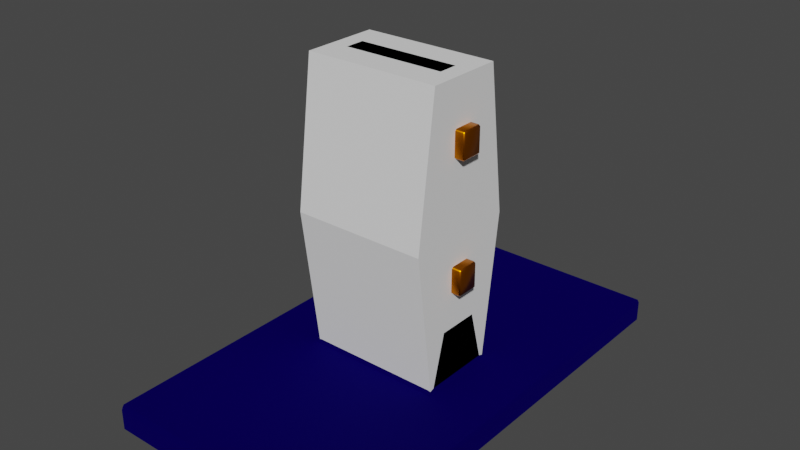 # Source: conduit.blend  (saved by Blender 3.3.6; exported with 4.5.12 LTS)
import bpy
from mathutils import Matrix  # noqa: F401  (used for matrix-valued properties, if any)

bpy.ops.wm.read_factory_settings(use_empty=True)
scene = bpy.context.scene
scene.name = 'Scene'

# ---- collections
col_collection = bpy.data.collections.new('Collection'); scene.collection.children.link(col_collection)

# ---- materials (node trees are filled in below, after node groups)
mat_conduitmetal1 = bpy.data.materials.new('ConduitMetal1')
mat_conduitmetal1.use_transparent_shadow = False
mat_conduitmetal2 = bpy.data.materials.new('ConduitMetal2')
mat_conduitmetal2.alpha_threshold = 0.0
mat_conduitmetal2.use_transparent_shadow = False
mat_conduitmetal2.roughness = 0.5
mat_conduitmetal2.line_color = (0.0, 0.0, 0.0, 1.0)
mat_conduitbase = bpy.data.materials.new('ConduitBase')
mat_conduitbase.use_transparent_shadow = False

# ---- material node trees
mat_conduitmetal1.use_nodes = True; mat_conduitmetal1.node_tree.nodes.clear()
_N = mat_conduitmetal1.node_tree.nodes; _L = mat_conduitmetal1.node_tree.links
n0 = _N.new('ShaderNodeBsdfPrincipled'); n0.name = 'Principled BSDF'; n0.location = (10, 300)
n0.distribution = 'GGX'
n0.subsurface_method = 'RANDOM_WALK_SKIN'
n0.inputs[0].default_value = (0.0, 0.02408, 0.4214, 1.0)
n0.inputs[1].default_value = 1.0
n0.inputs[2].default_value = 0.4449
n0.inputs[3].default_value = 1.45
n0.inputs[15].default_value = 1.0
n0.inputs[27].default_value = (0.0, 0.0, 0.0, 1.0)
n0.inputs[28].default_value = 1.0
n1 = _N.new('ShaderNodeOutputMaterial'); n1.name = 'Material Output'; n1.location = (300, 300)
_L.new(n0.outputs[0], n1.inputs[0])
n1.is_active_output = True
mat_conduitmetal2.use_nodes = True; mat_conduitmetal2.node_tree.nodes.clear()
_N = mat_conduitmetal2.node_tree.nodes; _L = mat_conduitmetal2.node_tree.links
n0 = _N.new('ShaderNodeOutputMaterial'); n0.name = 'Material Output'; n0.location = (300, 300)
n1 = _N.new('ShaderNodeBsdfPrincipled'); n1.name = 'Principled BSDF'; n1.location = (10, 300)
n1.distribution = 'GGX'
n1.subsurface_method = 'RANDOM_WALK_SKIN'
n1.inputs[0].default_value = (0.8, 0.2202, 0.0, 1.0)
n1.inputs[1].default_value = 1.0
n1.inputs[2].default_value = 0.3031
n1.inputs[3].default_value = 1.45
n1.inputs[27].default_value = (0.0, 0.0, 0.0, 1.0)
n1.inputs[28].default_value = 1.0
_L.new(n1.outputs[0], n0.inputs[0])
n0.is_active_output = True
mat_conduitbase.use_nodes = True; mat_conduitbase.node_tree.nodes.clear()
_N = mat_conduitbase.node_tree.nodes; _L = mat_conduitbase.node_tree.links
n0 = _N.new('ShaderNodeBsdfPrincipled'); n0.name = 'Principled BSDF'; n0.location = (10, 300)
n0.distribution = 'GGX'
n0.subsurface_method = 'RANDOM_WALK_SKIN'
n0.inputs[0].default_value = (0.004935, 0.0, 0.2, 1.0)
n0.inputs[1].default_value = 1.0
n0.inputs[2].default_value = 0.9646
n0.inputs[3].default_value = 1.45
n0.inputs[27].default_value = (0.0, 0.0, 0.0, 1.0)
n0.inputs[28].default_value = 1.0
n1 = _N.new('ShaderNodeOutputMaterial'); n1.name = 'Material Output'; n1.location = (300, 300)
_L.new(n0.outputs[0], n1.inputs[0])
n1.is_active_output = True

# ---- world
world_world = bpy.data.worlds.new('World'); scene.world = world_world
world_world.use_nodes = True; world_world.node_tree.nodes.clear()
_N = world_world.node_tree.nodes; _L = world_world.node_tree.links
n0 = _N.new('ShaderNodeOutputWorld'); n0.name = 'World Output'; n0.location = (300, 300)
n1 = _N.new('ShaderNodeBackground'); n1.name = 'Background'; n1.location = (10, 300)
n1.inputs[0].default_value = (0.05088, 0.05088, 0.05088, 1.0)
_L.new(n1.outputs[0], n0.inputs[0])
n0.is_active_output = True
world_world.color = (0.05088, 0.05088, 0.05088)
world_world.use_sun_shadow = False
world_world.sun_shadow_jitter_overblur = 0.0

# ---- meshes
me_cube = bpy.data.meshes.new('Cube')
me_cube.from_pydata([(1.62, 0.7351, 7.62), (1.62, 0.3551, 8.0), (2.0, 0.3551, 7.62), (1.62, 0.3551, -1.0), (1.62, 0.7351, -0.62), (2.0, 0.3551, -0.62), (2.0, -0.3551, 7.62), (1.62, -0.3551, 8.0), (1.62, -0.7351, 7.62), (2.0, -0.3551, -0.62), (1.62, -0.7351, -0.62), (1.62, -0.3551, -1.0), (-1.62, 0.7351, 7.62), (-2.0, 0.3551, 7.62), (-1.62, 0.3551, 8.0), (-2.0, 0.3551, -0.62), (-1.62, 0.7351, -0.62), (-1.62, 0.3551, -1.0), (-2.0, -0.3551, 7.62), (-1.62, -0.7351, 7.62), (-1.62, -0.3551, 8.0), (-1.62, -0.3551, -1.0), (-1.62, -0.7351, -0.62), (-2.0, -0.3551, -0.62), (-1.507, 0.5989, -0.4964), (1.507, 0.5989, -0.4964), (1.507, 0.5989, 7.496), (-1.507, -0.5989, -0.4964), (-1.507, -0.5989, 7.496), (1.507, -0.5989, 7.496), (1.507, -0.5989, -0.4964), (-1.507, 0.5989, 7.496), (2.0, 0.3551, 6.613), (2.0, 0.3551, 5.789), (2.0, 0.3551, 2.634), (2.0, 0.3551, 1.81), (1.62, 0.7351, 1.81), (1.62, 0.7351, 2.634), (1.62, 0.7351, 5.789), (1.62, 0.7351, 6.613), (-1.62, -0.7351, 1.81), (-1.62, -0.7351, 2.634), (-1.62, -0.7351, 5.789), (-1.62, -0.7351, 6.613), (-2.0, -0.3551, 6.613), (-2.0, -0.3551, 5.789), (-2.0, -0.3551, 2.634), (-2.0, -0.3551, 1.81), (1.62, -0.7351, 6.613), (1.62, -0.7351, 5.789), (1.62, -0.7351, 2.634), (1.62, -0.7351, 1.81), (2.0, -0.3551, 1.81), (2.0, -0.3551, 2.634), (2.0, -0.3551, 5.789), (2.0, -0.3551, 6.613), (-1.62, 0.7351, 6.613), (-1.62, 0.7351, 5.789), (-1.62, 0.7351, 2.634), (-1.62, 0.7351, 1.81), (-2.0, 0.3551, 1.81), (-2.0, 0.3551, 2.634), (-2.0, 0.3551, 5.789), (-2.0, 0.3551, 6.613), (1.507, 0.5989, 1.842), (1.507, 0.5989, 2.641), (1.507, 0.5989, 5.772), (1.507, 0.5989, 6.571), (-1.507, -0.5989, 1.842), (-1.507, -0.5989, 2.641), (-1.507, -0.5989, 5.772), (-1.507, -0.5989, 6.571), (1.507, -0.5989, 6.571), (1.507, -0.5989, 5.772), (1.507, -0.5989, 2.641), (1.507, -0.5989, 1.842), (-1.507, 0.5989, 6.571), (-1.507, 0.5989, 5.772), (-1.507, 0.5989, 2.641), (-1.507, 0.5989, 1.842), (2.4, 0.3551, 6.613), (2.4, 0.3551, 5.789), (2.4, 0.3551, 2.634), (2.4, 0.3551, 1.81), (-2.4, -0.3551, 6.613), (-2.4, -0.3551, 5.789), (-2.4, -0.3551, 2.634), (-2.4, -0.3551, 1.81), (2.4, -0.3551, 1.81), (2.4, -0.3551, 2.634), (2.4, -0.3551, 5.789), (2.4, -0.3551, 6.613), (-2.4, 0.3551, 1.81), (-2.4, 0.3551, 2.634), (-2.4, 0.3551, 5.789), (-2.4, 0.3551, 6.613)], [], [(17, 3, 11, 21), (44, 18, 13, 63), (36, 4, 25, 64), (1, 14, 20, 7), (32, 2, 6, 55), (0, 1, 2), (3, 4, 5), (6, 7, 8), (9, 10, 11), (12, 13, 14), (15, 16, 17), (18, 19, 20), (21, 22, 23), (17, 21, 23, 15), (3, 17, 16, 4), (35, 5, 4, 36), (43, 19, 18, 44), (51, 10, 9, 52), (59, 16, 15, 60), (7, 20, 19, 8), (1, 7, 6, 2), (21, 11, 10, 22), (20, 14, 13, 18), (14, 1, 0, 12), (11, 3, 5, 9), (8, 19, 28, 29), (72, 29, 28, 71), (76, 31, 26, 67), (4, 16, 24, 25), (12, 0, 26, 31), (56, 12, 31, 76), (48, 8, 29, 72), (22, 10, 30, 27), (40, 22, 27, 68), (19, 43, 71, 28), (43, 42, 70, 71), (42, 41, 69, 70), (41, 40, 68, 69), (10, 51, 75, 30), (51, 50, 74, 75), (50, 49, 73, 74), (49, 48, 72, 73), (16, 59, 79, 24), (59, 58, 78, 79), (58, 57, 77, 78), (57, 56, 76, 77), (24, 79, 64, 25), (79, 78, 65, 64), (78, 77, 66, 65), (77, 76, 67, 66), (30, 75, 68, 27), (75, 74, 69, 68), (74, 73, 70, 69), (73, 72, 71, 70), (12, 56, 63, 13), (56, 57, 62, 63), (57, 58, 61, 62), (58, 59, 60, 61), (8, 48, 55, 6), (48, 49, 54, 55), (49, 50, 53, 54), (50, 51, 52, 53), (22, 40, 47, 23), (40, 41, 46, 47), (41, 42, 45, 46), (42, 43, 44, 45), (2, 32, 39, 0), (32, 33, 38, 39), (33, 34, 37, 38), (34, 35, 36, 37), (5, 35, 52, 9), (54, 33, 81, 90), (34, 33, 54, 53), (46, 61, 93, 86), (0, 39, 67, 26), (39, 38, 66, 67), (38, 37, 65, 66), (37, 36, 64, 65), (23, 47, 60, 15), (34, 53, 89, 82), (46, 45, 62, 61), (60, 47, 87, 92), (83, 82, 89, 88), (81, 80, 91, 90), (87, 86, 93, 92), (85, 84, 95, 94), (62, 45, 85, 94), (45, 44, 84, 85), (32, 55, 91, 80), (44, 63, 95, 84), (53, 52, 88, 89), (61, 60, 92, 93), (47, 46, 86, 87), (55, 54, 90, 91), (33, 32, 80, 81), (63, 62, 94, 95), (52, 35, 83, 88), (35, 34, 82, 83)])
me_cube.polygons.foreach_set('use_smooth', [True] * 98)
me_cube.polygons.foreach_set('material_index', [0, 0, 1, 0, 0, 1, 1, 1, 1, 1, 1, 1, 1, 0, 1, 1, 1, 1, 1, 1, 0, 1, 0, 1, 0, 1, 1, 1, 1, 1, 1, 1, 1, 1, 1, 1, 1, 1, 1, 1, 1, 1, 1, 1, 1, 1, 1, 1, 1, 1, 1, 1, 1, 1, 1, 1, 1, 1, 1, 1, 1, 1, 1, 1, 1, 1, 1, 1, 1, 1, 0, 1, 0, 1, 1, 1, 1, 1, 0, 1, 0, 1, 1, 1, 1, 1, 1, 1, 1, 1, 1, 1, 1, 1, 1, 1, 1, 1])
_uv = me_cube.uv_layers.new(name='UVMap')
_uv.uv.foreach_set('vector', [0.1488, 0.5646, 0.3513, 0.5646, 0.3512, 0.6854, 0.1488, 0.6854, 0.5788, 0.06462, 0.6144, 0.06462, 0.6144, 0.1854, 0.5788, 0.1854, 0.4414, 0.4763, 0.3856, 0.4762, 0.3856, 0.4762, 0.4414, 0.4762, 0.6488, 0.5646, 0.8513, 0.5646, 0.8512, 0.6854, 0.6488, 0.6854, 0.5788, 0.5646, 0.6144, 0.5646, 0.6144, 0.6854, 0.5788, 0.6854, 0.6144, 0.4763, 0.625, 0.4762, 0.6144, 0.5, 0.3513, 0.5646, 0.3512, 0.5, 0.375, 0.5646, 0.6144, 0.75, 0.625, 0.7737, 0.6144, 0.7738, 0.375, 0.6854, 0.3512, 0.75, 0.3512, 0.6854, 0.6144, 0.25, 0.6144, 0.1854, 0.625, 0.1854, 0.125, 0.5646, 0.1488, 0.5, 0.1488, 0.5646, 0.6144, 0.06462, 0.6144, 0.0, 0.625, 0.06462, 0.1488, 0.6854, 0.1488, 0.75, 0.125, 0.6854, 0.1488, 0.5646, 0.1488, 0.6854, 0.125, 0.6854, 0.125, 0.5646, 0.3513, 0.5646, 0.1488, 0.5646, 0.1488, 0.5, 0.3512, 0.5, 0.4414, 0.5646, 0.3856, 0.5646, 0.3856, 0.4762, 0.4414, 0.4763, 0.5788, 0.0, 0.6144, 0.0, 0.6144, 0.06462, 0.5788, 0.06462, 0.4414, 0.7737, 0.3856, 0.7738, 0.3856, 0.6854, 0.4414, 0.6854, 0.4414, 0.2738, 0.3856, 0.2738, 0.3856, 0.1854, 0.4414, 0.1854, 0.625, 0.7737, 0.625, 0.9762, 0.6144, 0.9763, 0.6144, 0.7738, 0.6488, 0.5646, 0.6488, 0.6854, 0.6144, 0.6854, 0.6144, 0.5646, 0.1488, 0.6854, 0.3512, 0.6854, 0.3512, 0.75, 0.1488, 0.75, 0.625, 0.06462, 0.625, 0.1854, 0.6144, 0.1854, 0.6144, 0.06462, 0.625, 0.2738, 0.625, 0.4762, 0.6144, 0.4763, 0.6144, 0.2738, 0.3512, 0.6854, 0.3513, 0.5646, 0.3856, 0.5646, 0.3856, 0.6854, 0.6144, 0.7738, 0.6144, 0.9763, 0.6144, 0.9763, 0.6144, 0.7738, 0.5788, 0.7738, 0.6144, 0.7738, 0.6144, 0.9763, 0.5788, 0.9763, 0.5788, 0.2738, 0.6144, 0.2738, 0.6144, 0.4763, 0.5788, 0.4762, 0.3512, 0.5, 0.1488, 0.5, 0.1488, 0.5, 0.3512, 0.5, 0.6144, 0.2738, 0.6144, 0.4763, 0.6144, 0.4763, 0.6144, 0.2738, 0.5788, 0.2737, 0.6144, 0.2738, 0.6144, 0.2738, 0.5788, 0.2738, 0.5788, 0.7737, 0.6144, 0.7738, 0.6144, 0.7738, 0.5788, 0.7738, 0.1488, 0.75, 0.3512, 0.75, 0.3512, 0.75, 0.1488, 0.75, 0.4414, 0.0, 0.3856, 0.0, 0.3856, 0.0, 0.4414, 0.0, 0.6144, 0.0, 0.5788, 0.0, 0.5788, 0.0, 0.6144, 0.0, 0.5788, 0.0, 0.533, 0.0, 0.533, 0.0, 0.5788, 0.0, 0.533, 0.0, 0.4872, 0.0, 0.4872, 0.0, 0.533, 0.0, 0.4872, 0.0, 0.4414, 0.0, 0.4414, 0.0, 0.4872, 0.0, 0.3856, 0.7738, 0.4414, 0.7737, 0.4414, 0.7737, 0.3856, 0.7738, 0.4414, 0.7737, 0.4872, 0.7737, 0.4872, 0.7737, 0.4414, 0.7737, 0.4872, 0.7737, 0.533, 0.7737, 0.533, 0.7737, 0.4872, 0.7737, 0.533, 0.7737, 0.5788, 0.7737, 0.5788, 0.7738, 0.533, 0.7737, 0.3856, 0.2738, 0.4414, 0.2738, 0.4414, 0.2738, 0.3856, 0.2738, 0.4414, 0.2738, 0.4872, 0.2738, 0.4872, 0.2738, 0.4414, 0.2738, 0.4872, 0.2738, 0.533, 0.2738, 0.533, 0.2738, 0.4872, 0.2738, 0.533, 0.2738, 0.5788, 0.2737, 0.5788, 0.2738, 0.533, 0.2738, 0.3856, 0.2738, 0.4414, 0.2738, 0.4414, 0.4762, 0.3856, 0.4762, 0.4414, 0.2738, 0.4872, 0.2738, 0.4872, 0.4762, 0.4414, 0.4762, 0.4872, 0.2738, 0.533, 0.2738, 0.533, 0.4763, 0.4872, 0.4762, 0.533, 0.2738, 0.5788, 0.2738, 0.5788, 0.4762, 0.533, 0.4763, 0.3856, 0.7738, 0.4414, 0.7737, 0.4414, 0.9763, 0.3856, 0.9762, 0.4414, 0.7737, 0.4872, 0.7737, 0.4872, 0.9763, 0.4414, 0.9763, 0.4872, 0.7737, 0.533, 0.7737, 0.533, 0.9762, 0.4872, 0.9763, 0.533, 0.7737, 0.5788, 0.7738, 0.5788, 0.9763, 0.533, 0.9762, 0.6144, 0.2738, 0.5788, 0.2737, 0.5788, 0.1854, 0.6144, 0.1854, 0.5788, 0.2737, 0.533, 0.2738, 0.533, 0.1854, 0.5788, 0.1854, 0.533, 0.2738, 0.4872, 0.2738, 0.4872, 0.1854, 0.533, 0.1854, 0.4872, 0.2738, 0.4414, 0.2738, 0.4414, 0.1854, 0.4872, 0.1854, 0.6144, 0.7738, 0.5788, 0.7737, 0.5788, 0.6854, 0.6144, 0.6854, 0.5788, 0.7737, 0.533, 0.7737, 0.533, 0.6854, 0.5788, 0.6854, 0.533, 0.7737, 0.4872, 0.7737, 0.4872, 0.6854, 0.533, 0.6854, 0.4872, 0.7737, 0.4414, 0.7737, 0.4414, 0.6854, 0.4872, 0.6854, 0.3856, 0.0, 0.4414, 0.0, 0.4414, 0.06462, 0.3856, 0.06462, 0.4414, 0.0, 0.4872, 0.0, 0.4872, 0.06462, 0.4414, 0.06462, 0.4872, 0.0, 0.533, 0.0, 0.533, 0.06462, 0.4872, 0.06462, 0.533, 0.0, 0.5788, 0.0, 0.5788, 0.06462, 0.533, 0.06462, 0.6144, 0.5646, 0.5788, 0.5646, 0.5788, 0.4762, 0.6144, 0.4763, 0.5788, 0.5646, 0.533, 0.5646, 0.533, 0.4762, 0.5788, 0.4762, 0.533, 0.5646, 0.4872, 0.5646, 0.4872, 0.4763, 0.533, 0.4762, 0.4872, 0.5646, 0.4414, 0.5646, 0.4414, 0.4763, 0.4872, 0.4763, 0.3856, 0.5646, 0.4414, 0.5646, 0.4414, 0.6854, 0.3856, 0.6854, 0.533, 0.6854, 0.533, 0.5646, 0.533, 0.5646, 0.533, 0.6854, 0.4872, 0.5646, 0.533, 0.5646, 0.533, 0.6854, 0.4872, 0.6854, 0.4872, 0.06462, 0.4872, 0.1854, 0.4872, 0.1854, 0.4872, 0.06462, 0.6144, 0.4763, 0.5788, 0.4762, 0.5788, 0.4762, 0.6144, 0.4763, 0.5788, 0.4762, 0.533, 0.4762, 0.533, 0.4763, 0.5788, 0.4762, 0.533, 0.4762, 0.4872, 0.4763, 0.4872, 0.4762, 0.533, 0.4763, 0.4872, 0.4763, 0.4414, 0.4763, 0.4414, 0.4762, 0.4872, 0.4762, 0.3856, 0.06462, 0.4414, 0.06462, 0.4414, 0.1854, 0.3856, 0.1854, 0.4872, 0.5646, 0.4872, 0.6854, 0.4872, 0.6854, 0.4872, 0.5646, 0.4872, 0.06462, 0.533, 0.06462, 0.533, 0.1854, 0.4872, 0.1854, 0.4414, 0.1854, 0.4414, 0.06462, 0.4414, 0.06462, 0.4414, 0.1854, 0.4414, 0.5646, 0.4872, 0.5646, 0.4872, 0.6854, 0.4414, 0.6854, 0.533, 0.5646, 0.5788, 0.5646, 0.5788, 0.6854, 0.533, 0.6854, 0.4414, 0.06462, 0.4872, 0.06462, 0.4872, 0.1854, 0.4414, 0.1854, 0.533, 0.06462, 0.5788, 0.06462, 0.5788, 0.1854, 0.533, 0.1854, 0.533, 0.1854, 0.533, 0.06462, 0.533, 0.06462, 0.533, 0.1854, 0.533, 0.06462, 0.5788, 0.06462, 0.5788, 0.06462, 0.533, 0.06462, 0.5788, 0.5646, 0.5788, 0.6854, 0.5788, 0.6854, 0.5788, 0.5646, 0.5788, 0.06462, 0.5788, 0.1854, 0.5788, 0.1854, 0.5788, 0.06462, 0.4872, 0.6854, 0.4414, 0.6854, 0.4414, 0.6854, 0.4872, 0.6854, 0.4872, 0.1854, 0.4414, 0.1854, 0.4414, 0.1854, 0.4872, 0.1854, 0.4414, 0.06462, 0.4872, 0.06462, 0.4872, 0.06462, 0.4414, 0.06462, 0.5788, 0.6854, 0.533, 0.6854, 0.533, 0.6854, 0.5788, 0.6854, 0.533, 0.5646, 0.5788, 0.5646, 0.5788, 0.5646, 0.533, 0.5646, 0.5788, 0.1854, 0.533, 0.1854, 0.533, 0.1854, 0.5788, 0.1854, 0.4414, 0.6854, 0.4414, 0.5646, 0.4414, 0.5646, 0.4414, 0.6854, 0.4414, 0.5646, 0.4872, 0.5646, 0.4872, 0.5646, 0.4414, 0.5646])
me_cube.materials.append(mat_conduitmetal1)
me_cube.materials.append(mat_conduitmetal2)
me_cube.use_mirror_vertex_groups = False
me_cube.update()
me_cylinder = bpy.data.meshes.new('Cylinder')
me_cylinder.from_pydata([(0.0, 1.0, -1.0), (0.0, 1.0, 1.0), (0.1951, 0.9808, -1.0), (0.1951, 0.9808, 1.0), (0.3827, 0.9239, -1.0), (0.3827, 0.9239, 1.0), (0.5556, 0.8315, -1.0), (0.5556, 0.8315, 1.0), (0.7071, 0.7071, -1.0), (0.7071, 0.7071, 1.0), (0.8315, 0.5556, -1.0), (0.8315, 0.5556, 1.0), (0.9239, 0.3827, -1.0), (0.9239, 0.3827, 1.0), (0.9808, 0.1951, -1.0), (0.9808, 0.1951, 1.0), (1.0, 0.0, -1.0), (1.0, 0.0, 1.0), (0.9808, -0.1951, -1.0), (0.9808, -0.1951, 1.0), (0.9239, -0.3827, -1.0), (0.9239, -0.3827, 1.0), (0.8315, -0.5556, -1.0), (0.8315, -0.5556, 1.0), (0.7071, -0.7071, -1.0), (0.7071, -0.7071, 1.0), (0.5556, -0.8315, -1.0), (0.5556, -0.8315, 1.0), (0.3827, -0.9239, -1.0), (0.3827, -0.9239, 1.0), (0.1951, -0.9808, -1.0), (0.1951, -0.9808, 1.0), (0.0, -1.0, -1.0), (0.0, -1.0, 1.0), (-0.1951, -0.9808, -1.0), (-0.1951, -0.9808, 1.0), (-0.3827, -0.9239, -1.0), (-0.3827, -0.9239, 1.0), (-0.5556, -0.8315, -1.0), (-0.5556, -0.8315, 1.0), (-0.7071, -0.7071, -1.0), (-0.7071, -0.7071, 1.0), (-0.8315, -0.5556, -1.0), (-0.8315, -0.5556, 1.0), (-0.9239, -0.3827, -1.0), (-0.9239, -0.3827, 1.0), (-0.9808, -0.1951, -1.0), (-0.9808, -0.1951, 1.0), (-1.0, 0.0, -1.0), (-1.0, 0.0, 1.0), (-0.9808, 0.1951, -1.0), (-0.9808, 0.1951, 1.0), (-0.9239, 0.3827, -1.0), (-0.9239, 0.3827, 1.0), (-0.8315, 0.5556, -1.0), (-0.8315, 0.5556, 1.0), (-0.7071, 0.7071, -1.0), (-0.7071, 0.7071, 1.0), (-0.5556, 0.8315, -1.0), (-0.5556, 0.8315, 1.0), (-0.3827, 0.9239, -1.0), (-0.3827, 0.9239, 1.0), (-0.1951, 0.9808, -1.0), (-0.1951, 0.9808, 1.0)], [], [(0, 1, 3, 2), (2, 3, 5, 4), (4, 5, 7, 6), (6, 7, 9, 8), (8, 9, 11, 10), (10, 11, 13, 12), (12, 13, 15, 14), (14, 15, 17, 16), (16, 17, 19, 18), (18, 19, 21, 20), (20, 21, 23, 22), (22, 23, 25, 24), (24, 25, 27, 26), (26, 27, 29, 28), (28, 29, 31, 30), (30, 31, 33, 32), (32, 33, 35, 34), (34, 35, 37, 36), (36, 37, 39, 38), (38, 39, 41, 40), (40, 41, 43, 42), (42, 43, 45, 44), (44, 45, 47, 46), (46, 47, 49, 48), (48, 49, 51, 50), (50, 51, 53, 52), (52, 53, 55, 54), (54, 55, 57, 56), (56, 57, 59, 58), (58, 59, 61, 60), (3, 1, 63, 61, 59, 57, 55, 53, 51, 49, 47, 45, 43, 41, 39, 37, 35, 33, 31, 29, 27, 25, 23, 21, 19, 17, 15, 13, 11, 9, 7, 5), (60, 61, 63, 62), (62, 63, 1, 0), (0, 2, 4, 6, 8, 10, 12, 14, 16, 18, 20, 22, 24, 26, 28, 30, 32, 34, 36, 38, 40, 42, 44, 46, 48, 50, 52, 54, 56, 58, 60, 62)])
me_cylinder.polygons.foreach_set('use_smooth', [True] * 34)
_uv = me_cylinder.uv_layers.new(name='UVMap')
_uv.uv.foreach_set('vector', [1.0, 0.5, 1.0, 1.0, 0.9688, 1.0, 0.9688, 0.5, 0.9688, 0.5, 0.9688, 1.0, 0.9375, 1.0, 0.9375, 0.5, 0.9375, 0.5, 0.9375, 1.0, 0.9062, 1.0, 0.9062, 0.5, 0.9062, 0.5, 0.9062, 1.0, 0.875, 1.0, 0.875, 0.5, 0.875, 0.5, 0.875, 1.0, 0.8438, 1.0, 0.8438, 0.5, 0.8438, 0.5, 0.8438, 1.0, 0.8125, 1.0, 0.8125, 0.5, 0.8125, 0.5, 0.8125, 1.0, 0.7812, 1.0, 0.7812, 0.5, 0.7812, 0.5, 0.7812, 1.0, 0.75, 1.0, 0.75, 0.5, 0.75, 0.5, 0.75, 1.0, 0.7188, 1.0, 0.7188, 0.5, 0.7188, 0.5, 0.7188, 1.0, 0.6875, 1.0, 0.6875, 0.5, 0.6875, 0.5, 0.6875, 1.0, 0.6562, 1.0, 0.6562, 0.5, 0.6562, 0.5, 0.6562, 1.0, 0.625, 1.0, 0.625, 0.5, 0.625, 0.5, 0.625, 1.0, 0.5938, 1.0, 0.5938, 0.5, 0.5938, 0.5, 0.5938, 1.0, 0.5625, 1.0, 0.5625, 0.5, 0.5625, 0.5, 0.5625, 1.0, 0.5312, 1.0, 0.5312, 0.5, 0.5312, 0.5, 0.5312, 1.0, 0.5, 1.0, 0.5, 0.5, 0.5, 0.5, 0.5, 1.0, 0.4688, 1.0, 0.4688, 0.5, 0.4688, 0.5, 0.4688, 1.0, 0.4375, 1.0, 0.4375, 0.5, 0.4375, 0.5, 0.4375, 1.0, 0.4062, 1.0, 0.4062, 0.5, 0.4062, 0.5, 0.4062, 1.0, 0.375, 1.0, 0.375, 0.5, 0.375, 0.5, 0.375, 1.0, 0.3438, 1.0, 0.3438, 0.5, 0.3438, 0.5, 0.3438, 1.0, 0.3125, 1.0, 0.3125, 0.5, 0.3125, 0.5, 0.3125, 1.0, 0.2812, 1.0, 0.2812, 0.5, 0.2812, 0.5, 0.2812, 1.0, 0.25, 1.0, 0.25, 0.5, 0.25, 0.5, 0.25, 1.0, 0.2188, 1.0, 0.2188, 0.5, 0.2188, 0.5, 0.2188, 1.0, 0.1875, 1.0, 0.1875, 0.5, 0.1875, 0.5, 0.1875, 1.0, 0.1562, 1.0, 0.1562, 0.5, 0.1562, 0.5, 0.1562, 1.0, 0.125, 1.0, 0.125, 0.5, 0.125, 0.5, 0.125, 1.0, 0.09375, 1.0, 0.09375, 0.5, 0.09375, 0.5, 0.09375, 1.0, 0.0625, 1.0, 0.0625, 0.5, 0.2968, 0.4854, 0.25, 0.49, 0.2032, 0.4854, 0.1582, 0.4717, 0.1167, 0.4496, 0.08029, 0.4197, 0.05045, 0.3833, 0.02827, 0.3418, 0.01461, 0.2968, 0.01, 0.25, 0.01461, 0.2032, 0.02827, 0.1582, 0.05045, 0.1167, 0.08029, 0.08029, 0.1167, 0.05045, 0.1582, 0.02827, 0.2032, 0.01461, 0.25, 0.01, 0.2968, 0.01461, 0.3418, 0.02827, 0.3833, 0.05045, 0.4197, 0.08029, 0.4496, 0.1167, 0.4717, 0.1582, 0.4854, 0.2032, 0.49, 0.25, 0.4854, 0.2968, 0.4717, 0.3418, 0.4496, 0.3833, 0.4197, 0.4197, 0.3833, 0.4496, 0.3418, 0.4717, 0.0625, 0.5, 0.0625, 1.0, 0.03125, 1.0, 0.03125, 0.5, 0.03125, 0.5, 0.03125, 1.0, 0.0, 1.0, 0.0, 0.5, 0.75, 0.49, 0.7968, 0.4854, 0.8418, 0.4717, 0.8833, 0.4496, 0.9197, 0.4197, 0.9496, 0.3833, 0.9717, 0.3418, 0.9854, 0.2968, 0.99, 0.25, 0.9854, 0.2032, 0.9717, 0.1582, 0.9496, 0.1167, 0.9197, 0.08029, 0.8833, 0.05045, 0.8418, 0.02827, 0.7968, 0.01461, 0.75, 0.01, 0.7032, 0.01461, 0.6582, 0.02827, 0.6167, 0.05045, 0.5803, 0.08029, 0.5504, 0.1167, 0.5283, 0.1582, 0.5146, 0.2032, 0.51, 0.25, 0.5146, 0.2968, 0.5283, 0.3418, 0.5504, 0.3833, 0.5803, 0.4197, 0.6167, 0.4496, 0.6582, 0.4717, 0.7032, 0.4854])
me_cylinder.materials.append(mat_conduitmetal1)
me_cylinder.update()
me_cylinder_001 = bpy.data.meshes.new('Cylinder.001')
me_cylinder_001.from_pydata([(0.0, 1.0, -1.0), (0.0, 1.0, 1.0), (0.1951, 0.9808, -1.0), (0.1951, 0.9808, 1.0), (0.3827, 0.9239, -1.0), (0.3827, 0.9239, 1.0), (0.5556, 0.8315, -1.0), (0.5556, 0.8315, 1.0), (0.7071, 0.7071, -1.0), (0.7071, 0.7071, 1.0), (0.8315, 0.5556, -1.0), (0.8315, 0.5556, 1.0), (0.9239, 0.3827, -1.0), (0.9239, 0.3827, 1.0), (0.9808, 0.1951, -1.0), (0.9808, 0.1951, 1.0), (1.0, 0.0, -1.0), (1.0, 0.0, 1.0), (0.9808, -0.1951, -1.0), (0.9808, -0.1951, 1.0), (0.9239, -0.3827, -1.0), (0.9239, -0.3827, 1.0), (0.8315, -0.5556, -1.0), (0.8315, -0.5556, 1.0), (0.7071, -0.7071, -1.0), (0.7071, -0.7071, 1.0), (0.5556, -0.8315, -1.0), (0.5556, -0.8315, 1.0), (0.3827, -0.9239, -1.0), (0.3827, -0.9239, 1.0), (0.1951, -0.9808, -1.0), (0.1951, -0.9808, 1.0), (0.0, -1.0, -1.0), (0.0, -1.0, 1.0), (-0.1951, -0.9808, -1.0), (-0.1951, -0.9808, 1.0), (-0.3827, -0.9239, -1.0), (-0.3827, -0.9239, 1.0), (-0.5556, -0.8315, -1.0), (-0.5556, -0.8315, 1.0), (-0.7071, -0.7071, -1.0), (-0.7071, -0.7071, 1.0), (-0.8315, -0.5556, -1.0), (-0.8315, -0.5556, 1.0), (-0.9239, -0.3827, -1.0), (-0.9239, -0.3827, 1.0), (-0.9808, -0.1951, -1.0), (-0.9808, -0.1951, 1.0), (-1.0, 0.0, -1.0), (-1.0, 0.0, 1.0), (-0.9808, 0.1951, -1.0), (-0.9808, 0.1951, 1.0), (-0.9239, 0.3827, -1.0), (-0.9239, 0.3827, 1.0), (-0.8315, 0.5556, -1.0), (-0.8315, 0.5556, 1.0), (-0.7071, 0.7071, -1.0), (-0.7071, 0.7071, 1.0), (-0.5556, 0.8315, -1.0), (-0.5556, 0.8315, 1.0), (-0.3827, 0.9239, -1.0), (-0.3827, 0.9239, 1.0), (-0.1951, 0.9808, -1.0), (-0.1951, 0.9808, 1.0)], [], [(0, 1, 3, 2), (2, 3, 5, 4), (4, 5, 7, 6), (6, 7, 9, 8), (8, 9, 11, 10), (10, 11, 13, 12), (12, 13, 15, 14), (14, 15, 17, 16), (16, 17, 19, 18), (18, 19, 21, 20), (20, 21, 23, 22), (22, 23, 25, 24), (24, 25, 27, 26), (26, 27, 29, 28), (28, 29, 31, 30), (30, 31, 33, 32), (32, 33, 35, 34), (34, 35, 37, 36), (36, 37, 39, 38), (38, 39, 41, 40), (40, 41, 43, 42), (42, 43, 45, 44), (44, 45, 47, 46), (46, 47, 49, 48), (48, 49, 51, 50), (50, 51, 53, 52), (52, 53, 55, 54), (54, 55, 57, 56), (56, 57, 59, 58), (58, 59, 61, 60), (3, 1, 63, 61, 59, 57, 55, 53, 51, 49, 47, 45, 43, 41, 39, 37, 35, 33, 31, 29, 27, 25, 23, 21, 19, 17, 15, 13, 11, 9, 7, 5), (60, 61, 63, 62), (62, 63, 1, 0), (0, 2, 4, 6, 8, 10, 12, 14, 16, 18, 20, 22, 24, 26, 28, 30, 32, 34, 36, 38, 40, 42, 44, 46, 48, 50, 52, 54, 56, 58, 60, 62)])
me_cylinder_001.polygons.foreach_set('use_smooth', [True] * 34)
_uv = me_cylinder_001.uv_layers.new(name='UVMap')
_uv.uv.foreach_set('vector', [1.0, 0.5, 1.0, 1.0, 0.9688, 1.0, 0.9688, 0.5, 0.9688, 0.5, 0.9688, 1.0, 0.9375, 1.0, 0.9375, 0.5, 0.9375, 0.5, 0.9375, 1.0, 0.9062, 1.0, 0.9062, 0.5, 0.9062, 0.5, 0.9062, 1.0, 0.875, 1.0, 0.875, 0.5, 0.875, 0.5, 0.875, 1.0, 0.8438, 1.0, 0.8438, 0.5, 0.8438, 0.5, 0.8438, 1.0, 0.8125, 1.0, 0.8125, 0.5, 0.8125, 0.5, 0.8125, 1.0, 0.7812, 1.0, 0.7812, 0.5, 0.7812, 0.5, 0.7812, 1.0, 0.75, 1.0, 0.75, 0.5, 0.75, 0.5, 0.75, 1.0, 0.7188, 1.0, 0.7188, 0.5, 0.7188, 0.5, 0.7188, 1.0, 0.6875, 1.0, 0.6875, 0.5, 0.6875, 0.5, 0.6875, 1.0, 0.6562, 1.0, 0.6562, 0.5, 0.6562, 0.5, 0.6562, 1.0, 0.625, 1.0, 0.625, 0.5, 0.625, 0.5, 0.625, 1.0, 0.5938, 1.0, 0.5938, 0.5, 0.5938, 0.5, 0.5938, 1.0, 0.5625, 1.0, 0.5625, 0.5, 0.5625, 0.5, 0.5625, 1.0, 0.5312, 1.0, 0.5312, 0.5, 0.5312, 0.5, 0.5312, 1.0, 0.5, 1.0, 0.5, 0.5, 0.5, 0.5, 0.5, 1.0, 0.4688, 1.0, 0.4688, 0.5, 0.4688, 0.5, 0.4688, 1.0, 0.4375, 1.0, 0.4375, 0.5, 0.4375, 0.5, 0.4375, 1.0, 0.4062, 1.0, 0.4062, 0.5, 0.4062, 0.5, 0.4062, 1.0, 0.375, 1.0, 0.375, 0.5, 0.375, 0.5, 0.375, 1.0, 0.3438, 1.0, 0.3438, 0.5, 0.3438, 0.5, 0.3438, 1.0, 0.3125, 1.0, 0.3125, 0.5, 0.3125, 0.5, 0.3125, 1.0, 0.2812, 1.0, 0.2812, 0.5, 0.2812, 0.5, 0.2812, 1.0, 0.25, 1.0, 0.25, 0.5, 0.25, 0.5, 0.25, 1.0, 0.2188, 1.0, 0.2188, 0.5, 0.2188, 0.5, 0.2188, 1.0, 0.1875, 1.0, 0.1875, 0.5, 0.1875, 0.5, 0.1875, 1.0, 0.1562, 1.0, 0.1562, 0.5, 0.1562, 0.5, 0.1562, 1.0, 0.125, 1.0, 0.125, 0.5, 0.125, 0.5, 0.125, 1.0, 0.09375, 1.0, 0.09375, 0.5, 0.09375, 0.5, 0.09375, 1.0, 0.0625, 1.0, 0.0625, 0.5, 0.2968, 0.4854, 0.25, 0.49, 0.2032, 0.4854, 0.1582, 0.4717, 0.1167, 0.4496, 0.08029, 0.4197, 0.05045, 0.3833, 0.02827, 0.3418, 0.01461, 0.2968, 0.01, 0.25, 0.01461, 0.2032, 0.02827, 0.1582, 0.05045, 0.1167, 0.08029, 0.08029, 0.1167, 0.05045, 0.1582, 0.02827, 0.2032, 0.01461, 0.25, 0.01, 0.2968, 0.01461, 0.3418, 0.02827, 0.3833, 0.05045, 0.4197, 0.08029, 0.4496, 0.1167, 0.4717, 0.1582, 0.4854, 0.2032, 0.49, 0.25, 0.4854, 0.2968, 0.4717, 0.3418, 0.4496, 0.3833, 0.4197, 0.4197, 0.3833, 0.4496, 0.3418, 0.4717, 0.0625, 0.5, 0.0625, 1.0, 0.03125, 1.0, 0.03125, 0.5, 0.03125, 0.5, 0.03125, 1.0, 0.0, 1.0, 0.0, 0.5, 0.75, 0.49, 0.7968, 0.4854, 0.8418, 0.4717, 0.8833, 0.4496, 0.9197, 0.4197, 0.9496, 0.3833, 0.9717, 0.3418, 0.9854, 0.2968, 0.99, 0.25, 0.9854, 0.2032, 0.9717, 0.1582, 0.9496, 0.1167, 0.9197, 0.08029, 0.8833, 0.05045, 0.8418, 0.02827, 0.7968, 0.01461, 0.75, 0.01, 0.7032, 0.01461, 0.6582, 0.02827, 0.6167, 0.05045, 0.5803, 0.08029, 0.5504, 0.1167, 0.5283, 0.1582, 0.5146, 0.2032, 0.51, 0.25, 0.5146, 0.2968, 0.5283, 0.3418, 0.5504, 0.3833, 0.5803, 0.4197, 0.6167, 0.4496, 0.6582, 0.4717, 0.7032, 0.4854])
me_cylinder_001.materials.append(mat_conduitmetal1)
me_cylinder_001.update()
me_cube_001 = bpy.data.meshes.new('Cube.001')
me_cube_001.from_pydata([(-2.1, -1.2, -1.0), (-2.1, -0.72, 0.8), (-2.1, 1.2, -1.0), (-2.1, 0.72, 0.8), (2.1, -1.2, -1.0), (2.1, -0.72, 0.8), (2.1, 1.2, -1.0), (2.1, 0.72, 0.8), (-4.062, 7.083, -1.0), (-4.062, -7.083, -1.0), (4.062, 7.083, -1.0), (4.062, -7.083, -1.0), (-4.062, 7.083, -1.828), (-4.062, -7.083, -1.828), (4.062, 7.083, -1.828), (4.062, -7.083, -1.828)], [], [(0, 1, 3, 2), (2, 3, 7, 6), (6, 7, 5, 4), (4, 5, 1, 0), (4, 0, 9, 11), (7, 3, 1, 5), (11, 9, 13, 15), (2, 6, 10, 8), (0, 2, 8, 9), (6, 4, 11, 10), (12, 14, 15, 13), (8, 10, 14, 12), (10, 11, 15, 14), (9, 8, 12, 13)])
_uv = me_cube_001.uv_layers.new(name='UVMap')
_uv.uv.foreach_set('vector', [0.375, 0.0, 0.625, 0.0, 0.625, 0.25, 0.375, 0.25, 0.375, 0.25, 0.625, 0.25, 0.625, 0.5, 0.375, 0.5, 0.375, 0.5, 0.625, 0.5, 0.625, 0.75, 0.375, 0.75, 0.375, 0.75, 0.625, 0.75, 0.625, 1.0, 0.375, 1.0, 0.375, 0.75, 0.375, 1.0, 0.375, 1.0, 0.375, 0.75, 0.625, 0.5, 0.875, 0.5, 0.875, 0.75, 0.625, 0.75, 0.375, 0.75, 0.375, 1.0, 0.375, 1.0, 0.375, 0.75, 0.375, 0.25, 0.375, 0.5, 0.375, 0.5, 0.375, 0.25, 0.375, 0.0, 0.375, 0.25, 0.375, 0.25, 0.375, 0.0, 0.375, 0.5, 0.375, 0.75, 0.375, 0.75, 0.375, 0.5, 0.125, 0.5, 0.375, 0.5, 0.375, 0.75, 0.125, 0.75, 0.375, 0.25, 0.375, 0.5, 0.375, 0.5, 0.375, 0.25, 0.375, 0.5, 0.375, 0.75, 0.375, 0.75, 0.375, 0.5, 0.375, 0.0, 0.375, 0.25, 0.375, 0.25, 0.375, 0.0])
me_cube_001.materials.append(mat_conduitbase)
me_cube_001.update()
me_cube_002 = bpy.data.meshes.new('Cube.002')
me_cube_002.from_pydata([(-2.1, -1.2, -1.0), (-2.1, -1.2, 8.0), (-2.1, 1.2, -1.0), (-2.1, 1.2, 8.0), (2.1, -1.2, -1.0), (2.1, -1.2, 8.0), (2.1, 1.2, -1.0), (2.1, 1.2, 8.0), (-2.1, -1.785, 3.5), (-2.1, 1.785, 3.5), (2.1, 1.785, 3.5), (2.1, -1.785, 3.5)], [], [(1, 9, 8), (3, 10, 9), (7, 11, 10), (5, 8, 11), (6, 0, 2), (3, 5, 7), (11, 0, 4), (10, 4, 6), (9, 6, 2), (8, 2, 0), (1, 3, 9), (3, 7, 10), (7, 5, 11), (5, 1, 8), (6, 4, 0), (3, 1, 5), (11, 8, 0), (10, 11, 4), (9, 10, 6), (8, 9, 2)])
_uv = me_cube_002.uv_layers.new(name='UVMap')
_uv.uv.foreach_set('vector', [0.625, 0.0, 0.5, 0.25, 0.5, 0.0, 0.625, 0.25, 0.5, 0.5, 0.5, 0.25, 0.625, 0.5, 0.5, 0.75, 0.5, 0.5, 0.625, 0.75, 0.5, 1.0, 0.5, 0.75, 0.375, 0.5, 0.125, 0.75, 0.125, 0.5, 0.875, 0.5, 0.625, 0.75, 0.625, 0.5, 0.5, 0.75, 0.375, 1.0, 0.375, 0.75, 0.5, 0.5, 0.375, 0.75, 0.375, 0.5, 0.5, 0.25, 0.375, 0.5, 0.375, 0.25, 0.5, 0.0, 0.375, 0.25, 0.375, 0.0, 0.625, 0.0, 0.625, 0.25, 0.5, 0.25, 0.625, 0.25, 0.625, 0.5, 0.5, 0.5, 0.625, 0.5, 0.625, 0.75, 0.5, 0.75, 0.625, 0.75, 0.625, 1.0, 0.5, 1.0, 0.375, 0.5, 0.375, 0.75, 0.125, 0.75, 0.875, 0.5, 0.875, 0.75, 0.625, 0.75, 0.5, 0.75, 0.5, 1.0, 0.375, 1.0, 0.5, 0.5, 0.5, 0.75, 0.375, 0.75, 0.5, 0.25, 0.5, 0.5, 0.375, 0.5, 0.5, 0.0, 0.5, 0.25, 0.375, 0.25])
me_cube_002.update()

# ---- objects
ob_cube = bpy.data.objects.new('Cube', me_cube)
ob_cylinder = bpy.data.objects.new('Cylinder', me_cylinder)
ob_cylinder_001 = bpy.data.objects.new('Cylinder.001', me_cylinder_001)
ob_cube_001 = bpy.data.objects.new('Cube.001', me_cube_001)
ob_collision_convcolonly = bpy.data.objects.new('collision-convcolonly', me_cube_002)

# ---- transforms, parenting, visibility, modifiers, constraints
ob_cube.location = (0.0, 0.0, 2.004)
ob_cube.scale = (2.0, 2.0, 2.0)
ob_cube.lock_rotations_4d = False
ob_cube.empty_display_type = 'ARROWS'
ob_cube.lineart.crease_threshold = 0.0
_m = ob_cube.modifiers.new('Bevel', 'BEVEL')
_m.width = 0.05
_m.width_pct = 0.05
ob_cylinder.location = (0.0, 0.0, 6.497)
ob_cylinder.rotation_euler = (1.571, -0.0, 0.0)
ob_cylinder.scale = (2.0, 2.0, 2.0)
_m = ob_cylinder.modifiers.new('Bevel', 'BEVEL')
_m.width = 0.18
_m.width_pct = 0.18
ob_cylinder_001.location = (0.0, 0.0, 14.47)
ob_cylinder_001.rotation_euler = (1.571, -0.0, 0.0)
ob_cylinder_001.scale = (2.0, 2.0, 2.0)
_m = ob_cylinder_001.modifiers.new('Bevel', 'BEVEL')
_m.width = 0.18
_m.width_pct = 0.18
ob_cube_001.location = (0.0, 0.0, 2.004)
ob_cube_001.scale = (2.0, 2.0, 2.0)
_m = ob_cube_001.modifiers.new('Bevel', 'BEVEL')
ob_collision_convcolonly.location = (0.0, 0.0, 2.004)
ob_collision_convcolonly.scale = (2.0, 2.0, 2.0)

# ---- collection membership
col_collection.objects.link(ob_cube)
col_collection.objects.link(ob_cylinder)
col_collection.objects.link(ob_cylinder_001)
col_collection.objects.link(ob_cube_001)
col_collection.objects.link(ob_collision_convcolonly)

# ---- scene / render settings (as saved in the file)
scene.frame_start = 1; scene.frame_end = 250; scene.frame_set(1)
scene.render.engine = 'BLENDER_EEVEE_NEXT'
scene.cycles.sampling_pattern = 'TABULATED_SOBOL'
scene.cycles.use_light_tree = False
scene.view_settings.view_transform = 'Filmic'
bpy.context.view_layer.update()

# ---- added for rendering (the .blend has no active camera and no usable light): camera, sun
cam_auto = bpy.data.cameras.new('AutoCamera')
cam_auto.lens = 50.0
cam_auto.sensor_width = 36.0
cam_auto.clip_end = 1000.0
ob_auto_camera = bpy.data.objects.new('AutoCamera', cam_auto)
scene.collection.objects.link(ob_auto_camera)
ob_auto_camera.location = (35.2709, -42.3251, 36.3921)
ob_auto_camera.rotation_euler = (1.09748, -7.21219e-08, 0.694738)
scene.camera = ob_auto_camera
light_auto_sun = bpy.data.lights.new('AutoSun', 'SUN')
light_auto_sun.energy = 3.0
light_auto_sun.angle = 0.0523599
ob_auto_sun = bpy.data.objects.new('AutoSun', light_auto_sun)
scene.collection.objects.link(ob_auto_sun)
ob_auto_sun.rotation_euler = (0.872665, 0.174533, 0.523599)
bpy.context.view_layer.update()
